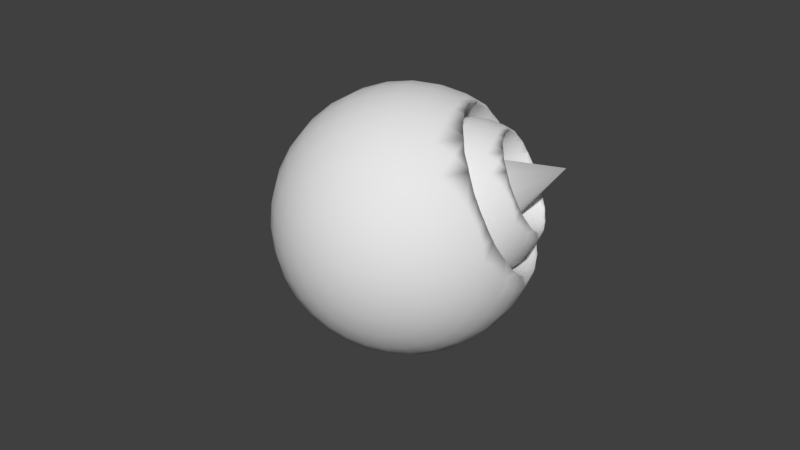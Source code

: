 # Source: myEYEblend.blend  (saved by Blender 2.78.0; exported with 4.5.12 LTS)
import bpy
from mathutils import Matrix  # noqa: F401  (used for matrix-valued properties, if any)

bpy.ops.wm.read_factory_settings(use_empty=True)
scene = bpy.context.scene
scene.name = 'Scene'

# ---- collections
col_collection_1 = bpy.data.collections.new('Collection 1'); scene.collection.children.link(col_collection_1)

# ---- world
world_world = bpy.data.worlds.new('World'); scene.world = world_world
world_world.color = (0.05088, 0.05088, 0.05088)
world_world.use_sun_shadow = False
world_world.sun_shadow_jitter_overblur = 0.0
world_world.cycles.sampling_method = 'MANUAL'

# ---- meshes
me_circle = bpy.data.meshes.new('Circle')
me_circle.from_pydata([(-0.4697, 1.0, 3.818e-08), (-0.4697, 0.7071, -0.7071), (-0.4697, -8.778e-08, -1.0), (-0.4697, -0.7071, -0.7071), (-0.4697, -1.0, 3.818e-08), (1.53, -8.778e-08, -8.103e-08), (-0.4697, -0.7071, 0.7071), (-0.4697, -8.778e-08, 1.0), (-0.4697, 0.7071, 0.7071)], [], [(0, 5, 1), (1, 5, 2), (2, 5, 3), (3, 5, 4), (4, 5, 6), (6, 5, 7), (7, 5, 8), (8, 5, 0), (0, 1, 2, 3, 4, 6, 7, 8)])
me_circle.polygons.foreach_set('use_smooth', [True] * 9)
me_circle.use_remesh_preserve_volume = False
me_circle.use_remesh_preserve_attributes = False
me_circle.use_mirror_vertex_groups = False
me_circle.update()
me_sphere = bpy.data.meshes.new('Sphere')
me_sphere.from_pydata([(0.7515, -0.5267, 0.3809), (0.7273, -0.5852, 0.2624), (0.7123, -0.6212, 0.1338), (0.7073, -0.6334, 6.24e-08), (0.7123, -0.6212, -0.1338), (0.7273, -0.5852, -0.2624), (0.7515, -0.5267, -0.3809), (0.758, -0.3167, 0.57), (0.7003, -0.4031, 0.4848), (0.6529, -0.474, 0.3809), (0.6177, -0.5267, 0.2624), (0.5961, -0.5591, 0.1338), (0.5888, -0.57, 6.24e-08), (0.5961, -0.5591, -0.1338), (0.6177, -0.5267, -0.2624), (0.6529, -0.474, -0.3809), (0.7003, -0.4031, -0.4848), (0.758, -0.3167, -0.57), (0.7003, -0.2693, 0.57), (0.6269, -0.3428, 0.4848), (0.5666, -0.4031, 0.3809), (0.5218, -0.4479, 0.2624), (0.4942, -0.4755, 0.1338), (0.4849, -0.4848, 6.24e-08), (0.4942, -0.4755, -0.1338), (0.5218, -0.4479, -0.2624), (0.5666, -0.4031, -0.3809), (0.6269, -0.3428, -0.4848), (0.7003, -0.2693, -0.57), (0.7515, -0.1458, 0.6334), (0.6529, -0.2116, 0.57), (0.5666, -0.2693, 0.4848), (0.4957, -0.3167, 0.3809), (0.443, -0.3519, 0.2624), (0.4106, -0.3736, 0.1338), (0.3996, -0.3809, 6.24e-08), (0.4106, -0.3736, -0.1338), (0.443, -0.3519, -0.2624), (0.4957, -0.3167, -0.3809), (0.5666, -0.2693, -0.4848), (0.6529, -0.2116, -0.57), (0.7515, -0.1458, -0.6334), (0.7273, -0.1004, 0.6334), (0.6177, -0.1458, 0.57), (0.5218, -0.1855, 0.4848), (0.443, -0.2181, 0.3809), (0.3845, -0.2424, 0.2624), (0.3484, -0.2573, 0.1338), (0.3362, -0.2624, 6.24e-08), (0.3484, -0.2573, -0.1338), (0.3845, -0.2424, -0.2624), (0.443, -0.2181, -0.3809), (0.5218, -0.1855, -0.4848), (0.6177, -0.1458, -0.57), (0.7273, -0.1004, -0.6334), (0.7123, -0.05118, 0.6334), (0.5961, -0.07431, 0.57), (0.4942, -0.09458, 0.4848), (0.4106, -0.1112, 0.3809), (0.3484, -0.1236, 0.2624), (0.3102, -0.1312, 0.1338), (0.2972, -0.1338, 6.24e-08), (0.3102, -0.1312, -0.1338), (0.3484, -0.1236, -0.2624), (0.4106, -0.1112, -0.3809), (0.4942, -0.09458, -0.4848), (0.5961, -0.07431, -0.57), (0.7123, -0.05118, -0.6334), (0.7073, 1.482e-07, 0.6334), (0.5888, 1.482e-07, 0.57), (0.4849, 2.078e-07, 0.4848), (0.3996, 2.078e-07, 0.3809), (0.3362, 8.859e-08, 0.2624), (0.2972, 2.674e-07, 0.1338), (0.2841, 2.078e-07, 6.24e-08), (0.2972, 2.674e-07, -0.1338), (0.3362, 8.859e-08, -0.2624), (0.3996, 2.078e-07, -0.3809), (0.4849, 2.078e-07, -0.4848), (0.5888, 1.482e-07, -0.57), (0.7073, 1.482e-07, -0.6334), (0.7123, 0.05118, 0.6334), (0.5961, 0.07431, 0.57), (0.4942, 0.09458, 0.4848), (0.4106, 0.1112, 0.3809), (0.3484, 0.1236, 0.2624), (0.3102, 0.1312, 0.1338), (0.2972, 0.1338, 6.24e-08), (0.3102, 0.1312, -0.1338), (0.3484, 0.1236, -0.2624), (0.4106, 0.1112, -0.3809), (0.4942, 0.09458, -0.4848), (0.5961, 0.07431, -0.57), (0.7123, 0.05118, -0.6334), (0.7273, 0.1004, 0.6334), (0.6177, 0.1458, 0.57), (0.5218, 0.1855, 0.4848), (0.443, 0.2181, 0.3809), (0.3845, 0.2424, 0.2624), (0.3484, 0.2573, 0.1338), (0.3362, 0.2624, 6.24e-08), (0.3484, 0.2573, -0.1338), (0.3845, 0.2424, -0.2624), (0.443, 0.2181, -0.3809), (0.5218, 0.1855, -0.4848), (0.6177, 0.1458, -0.57), (0.7273, 0.1004, -0.6334), (0.7515, 0.1458, 0.6334), (0.6529, 0.2116, 0.57), (0.5666, 0.2693, 0.4848), (0.4957, 0.3167, 0.3809), (0.443, 0.3519, 0.2624), (0.4106, 0.3736, 0.1338), (0.3996, 0.3809, 6.24e-08), (0.4106, 0.3736, -0.1338), (0.443, 0.3519, -0.2624), (0.4957, 0.3167, -0.3809), (0.5666, 0.2693, -0.4848), (0.6529, 0.2116, -0.57), (0.7515, 0.1458, -0.6334), (0.7003, 0.2693, 0.57), (0.6269, 0.3428, 0.4848), (0.5666, 0.4031, 0.3809), (0.5218, 0.4479, 0.2624), (0.4942, 0.4755, 0.1338), (0.4849, 0.4848, 6.24e-08), (0.4942, 0.4755, -0.1338), (0.5218, 0.4479, -0.2624), (0.5666, 0.4031, -0.3809), (0.6269, 0.3428, -0.4848), (0.7003, 0.2693, -0.57), (0.758, 0.3167, 0.57), (0.7003, 0.4031, 0.4848), (0.6529, 0.474, 0.3809), (0.6177, 0.5267, 0.2624), (0.5961, 0.5591, 0.1338), (0.5888, 0.57, 6.24e-08), (0.5961, 0.5591, -0.1338), (0.6177, 0.5267, -0.2624), (0.6529, 0.474, -0.3809), (0.7003, 0.4031, -0.4848), (0.758, 0.3167, -0.57), (0.7515, 0.5267, 0.3809), (0.7273, 0.5852, 0.2624), (0.7123, 0.6212, 0.1338), (0.7073, 0.6334, 6.24e-08), (0.7123, 0.6212, -0.1338), (0.7273, 0.5852, -0.2624), (0.7515, 0.5267, -0.3809), (0.05947, 0.1913, 0.9808), (0.09607, 0.3753, 0.9239), (0.1298, 0.5449, 0.8315), (0.1594, 0.6935, 0.7071), (0.1836, 0.8155, 0.5556), (0.2017, 0.9061, 0.3827), (0.2128, 0.9619, 0.1951), (0.2165, 0.9808, 6.24e-08), (0.2128, 0.9619, -0.1951), (0.2017, 0.9061, -0.3827), (0.1836, 0.8155, -0.5556), (0.1594, 0.6935, -0.7071), (0.1298, 0.5449, -0.8315), (0.09607, 0.3753, -0.9239), (0.05947, 0.1913, -0.9808), (0.09607, 0.1802, 0.9808), (0.1679, 0.3536, 0.9239), (0.234, 0.5133, 0.8315), (0.292, 0.6533, 0.7071), (0.3396, 0.7682, 0.5556), (0.375, 0.8536, 0.3827), (0.3967, 0.9061, 0.1951), (0.4041, 0.9239, 6.24e-08), (0.3967, 0.9061, -0.1951), (0.375, 0.8536, -0.3827), (0.3396, 0.7682, -0.5556), (0.292, 0.6533, -0.7071), (0.234, 0.5133, -0.8315), (0.1679, 0.3536, -0.9239), (0.09607, 0.1802, -0.9808), (0.1298, 0.1622, 0.9808), (0.234, 0.3182, 0.9239), (0.3301, 0.4619, 0.8315), (0.4143, 0.5879, 0.7071), (0.4834, 0.6913, 0.5556), (0.5347, 0.7682, 0.3827), (0.5663, 0.8155, 0.1951), (0.577, 0.8315, 6.24e-08), (0.5663, 0.8155, -0.1951), (0.5347, 0.7682, -0.3827), (0.4834, 0.6913, -0.5556), (0.4143, 0.5879, -0.7071), (0.3301, 0.4619, -0.8315), (0.234, 0.3182, -0.9239), (0.1298, 0.1622, -0.9808), (0.1594, 0.1379, 0.9808), (0.292, 0.2706, 0.9239), (0.4143, 0.3928, 0.8315), (0.5214, 0.5, 0.7071), (0.6093, 0.5879, 0.5556), (0.6747, 0.6533, 0.3827), (0.7149, 0.6935, 0.1951), (0.7285, 0.7071, 6.24e-08), (0.7149, 0.6935, -0.1951), (0.6747, 0.6533, -0.3827), (0.6093, 0.5879, -0.5556), (0.5214, 0.5, -0.7071), (0.4143, 0.3928, -0.8315), (0.292, 0.2706, -0.9239), (0.1594, 0.1379, -0.9808), (0.1836, 0.1084, 0.9808), (0.3396, 0.2126, 0.9239), (0.4834, 0.3087, 0.8315), (0.6093, 0.3928, 0.7071), (0.7128, 0.4619, 0.5556), (0.7128, 0.4619, -0.5556), (0.6093, 0.3928, -0.7071), (0.4834, 0.3087, -0.8315), (0.3396, 0.2126, -0.9239), (0.1836, 0.1084, -0.9808), (0.02141, -3.062e-08, -1.0), (0.2017, 0.07466, 0.9808), (0.375, 0.1464, 0.9239), (0.5347, 0.2126, 0.8315), (0.6747, 0.2706, 0.7071), (0.6747, 0.2706, -0.7071), (0.5347, 0.2126, -0.8315), (0.375, 0.1464, -0.9239), (0.2017, 0.07466, -0.9808), (0.2128, 0.03806, 0.9808), (0.3967, 0.07466, 0.9239), (0.5663, 0.1084, 0.8315), (0.7149, 0.1379, 0.7071), (0.7149, 0.1379, -0.7071), (0.5663, 0.1084, -0.8315), (0.3967, 0.07466, -0.9239), (0.2128, 0.03806, -0.9808), (0.2165, -3.062e-08, 0.9808), (0.4041, 2.899e-08, 0.9239), (0.577, 2.899e-08, 0.8315), (0.7285, 2.899e-08, 0.7071), (0.7285, 2.899e-08, -0.7071), (0.577, -3.062e-08, -0.8315), (0.4041, 2.899e-08, -0.9239), (0.2165, 2.899e-08, -0.9808), (0.2128, -0.03806, 0.9808), (0.3967, -0.07466, 0.9239), (0.5663, -0.1084, 0.8315), (0.7149, -0.1379, 0.7071), (0.7149, -0.1379, -0.7071), (0.5663, -0.1084, -0.8315), (0.3967, -0.07466, -0.9239), (0.2128, -0.03806, -0.9808), (0.2017, -0.07466, 0.9808), (0.375, -0.1464, 0.9239), (0.5347, -0.2126, 0.8315), (0.6747, -0.2706, 0.7071), (0.6747, -0.2706, -0.7071), (0.5347, -0.2126, -0.8315), (0.375, -0.1464, -0.9239), (0.2017, -0.07466, -0.9808), (0.1836, -0.1084, 0.9808), (0.3396, -0.2126, 0.9239), (0.4834, -0.3087, 0.8315), (0.6093, -0.3928, 0.7071), (0.7128, -0.4619, 0.5556), (0.7128, -0.4619, -0.5556), (0.6093, -0.3928, -0.7071), (0.4834, -0.3087, -0.8315), (0.3396, -0.2126, -0.9239), (0.1836, -0.1084, -0.9808), (0.1594, -0.1379, 0.9808), (0.292, -0.2706, 0.9239), (0.4143, -0.3928, 0.8315), (0.5214, -0.5, 0.7071), (0.6093, -0.5879, 0.5556), (0.6747, -0.6533, 0.3827), (0.7149, -0.6935, 0.1951), (0.7285, -0.7071, 6.24e-08), (0.7149, -0.6935, -0.1951), (0.6747, -0.6533, -0.3827), (0.6093, -0.5879, -0.5556), (0.5214, -0.5, -0.7071), (0.4143, -0.3928, -0.8315), (0.292, -0.2706, -0.9239), (0.1594, -0.1379, -0.9808), (0.1298, -0.1622, 0.9808), (0.234, -0.3182, 0.9239), (0.3301, -0.4619, 0.8315), (0.4143, -0.5879, 0.7071), (0.4834, -0.6913, 0.5556), (0.5347, -0.7682, 0.3827), (0.5663, -0.8155, 0.1951), (0.577, -0.8315, 6.24e-08), (0.5663, -0.8155, -0.1951), (0.5347, -0.7682, -0.3827), (0.4834, -0.6913, -0.5556), (0.4143, -0.5879, -0.7071), (0.3301, -0.4619, -0.8315), (0.234, -0.3182, -0.9239), (0.1298, -0.1622, -0.9808), (0.09607, -0.1802, 0.9808), (0.1679, -0.3536, 0.9239), (0.234, -0.5133, 0.8315), (0.292, -0.6533, 0.7071), (0.3396, -0.7682, 0.5556), (0.375, -0.8536, 0.3827), (0.3967, -0.9061, 0.1951), (0.4041, -0.9239, 6.24e-08), (0.3967, -0.9061, -0.1951), (0.375, -0.8536, -0.3827), (0.3396, -0.7682, -0.5556), (0.292, -0.6533, -0.7071), (0.234, -0.5133, -0.8315), (0.1679, -0.3536, -0.9239), (0.09607, -0.1802, -0.9808), (0.05947, -0.1913, 0.9808), (0.09607, -0.3753, 0.9239), (0.1298, -0.5449, 0.8315), (0.1594, -0.6935, 0.7071), (0.1836, -0.8155, 0.5556), (0.2017, -0.9061, 0.3827), (0.2128, -0.9619, 0.1951), (0.2165, -0.9808, 6.24e-08), (0.2128, -0.9619, -0.1951), (0.2017, -0.9061, -0.3827), (0.1836, -0.8155, -0.5556), (0.1594, -0.6935, -0.7071), (0.1298, -0.5449, -0.8315), (0.09607, -0.3753, -0.9239), (0.05947, -0.1913, -0.9808), (0.02141, -0.1951, 0.9808), (0.02141, -0.3827, 0.9239), (0.02141, -0.5556, 0.8315), (0.02141, -0.7071, 0.7071), (0.02141, -0.8315, 0.5556), (0.02141, -0.9239, 0.3827), (0.02141, -0.9808, 0.1951), (0.02141, -1.0, 6.24e-08), (0.02141, -0.9808, -0.1951), (0.02141, -0.9239, -0.3827), (0.02141, -0.8315, -0.5556), (0.02141, -0.7071, -0.7071), (0.02141, -0.5556, -0.8315), (0.02141, -0.3827, -0.9239), (0.02141, -0.1951, -0.9808), (-0.01665, -0.1913, 0.9808), (-0.05325, -0.3753, 0.9239), (-0.08697, -0.5449, 0.8315), (-0.1165, -0.6935, 0.7071), (-0.1408, -0.8155, 0.5556), (-0.1588, -0.9061, 0.3827), (-0.1699, -0.9619, 0.1951), (-0.1737, -0.9808, 6.24e-08), (-0.1699, -0.9619, -0.1951), (-0.1588, -0.9061, -0.3827), (-0.1408, -0.8155, -0.5556), (-0.1165, -0.6935, -0.7071), (-0.08697, -0.5449, -0.8315), (-0.05325, -0.3753, -0.9239), (-0.01665, -0.1913, -0.9808), (-0.05325, -0.1802, 0.9808), (-0.125, -0.3536, 0.9239), (-0.1912, -0.5133, 0.8315), (-0.2492, -0.6533, 0.7071), (-0.2968, -0.7682, 0.5556), (-0.3321, -0.8536, 0.3827), (-0.3539, -0.9061, 0.1951), (-0.3613, -0.9239, 6.24e-08), (-0.3539, -0.9061, -0.1951), (-0.3321, -0.8536, -0.3827), (-0.2968, -0.7682, -0.5556), (-0.2492, -0.6533, -0.7071), (-0.1912, -0.5133, -0.8315), (-0.125, -0.3536, -0.9239), (-0.05325, -0.1802, -0.9808), (0.02141, -2.69e-07, 1.0), (-0.08697, -0.1622, 0.9808), (-0.1912, -0.3182, 0.9239), (-0.2872, -0.4619, 0.8315), (-0.3714, -0.5879, 0.7071), (-0.4405, -0.6913, 0.5556), (-0.4919, -0.7682, 0.3827), (-0.5235, -0.8155, 0.1951), (-0.5342, -0.8315, 6.24e-08), (-0.5235, -0.8155, -0.1951), (-0.4919, -0.7682, -0.3827), (-0.4405, -0.6913, -0.5556), (-0.3714, -0.5879, -0.7071), (-0.2872, -0.4619, -0.8315), (-0.1912, -0.3182, -0.9239), (-0.08697, -0.1622, -0.9808), (-0.1165, -0.1379, 0.9808), (-0.2492, -0.2706, 0.9239), (-0.3714, -0.3928, 0.8315), (-0.4786, -0.5, 0.7071), (-0.5665, -0.5879, 0.5556), (-0.6319, -0.6533, 0.3827), (-0.6721, -0.6935, 0.1951), (-0.6857, -0.7071, 6.24e-08), (-0.6721, -0.6935, -0.1951), (-0.6319, -0.6533, -0.3827), (-0.5665, -0.5879, -0.5556), (-0.4786, -0.5, -0.7071), (-0.3714, -0.3928, -0.8315), (-0.2492, -0.2706, -0.9239), (-0.1165, -0.1379, -0.9808), (-0.1408, -0.1084, 0.9808), (-0.2968, -0.2126, 0.9239), (-0.4405, -0.3087, 0.8315), (-0.5665, -0.3928, 0.7071), (-0.6699, -0.4619, 0.5556), (-0.7468, -0.5133, 0.3827), (-0.7941, -0.5449, 0.1951), (-0.8101, -0.5556, 6.24e-08), (-0.7941, -0.5449, -0.1951), (-0.7468, -0.5133, -0.3827), (-0.6699, -0.4619, -0.5556), (-0.5665, -0.3928, -0.7071), (-0.4405, -0.3087, -0.8315), (-0.2968, -0.2126, -0.9239), (-0.1408, -0.1084, -0.9808), (-0.1588, -0.07466, 0.9808), (-0.3321, -0.1464, 0.9239), (-0.4919, -0.2126, 0.8315), (-0.6319, -0.2706, 0.7071), (-0.7468, -0.3182, 0.5556), (-0.8321, -0.3536, 0.3827), (-0.8847, -0.3753, 0.1951), (-0.9025, -0.3827, 6.24e-08), (-0.8847, -0.3753, -0.1951), (-0.8321, -0.3536, -0.3827), (-0.7468, -0.3182, -0.5556), (-0.6319, -0.2706, -0.7071), (-0.4919, -0.2126, -0.8315), (-0.3321, -0.1464, -0.9239), (-0.1588, -0.07466, -0.9808), (-0.1699, -0.03806, 0.9808), (-0.3539, -0.07466, 0.9239), (-0.5235, -0.1084, 0.8315), (-0.6721, -0.1379, 0.7071), (-0.7941, -0.1622, 0.5556), (-0.8847, -0.1802, 0.3827), (-0.9405, -0.1913, 0.1951), (-0.9594, -0.1951, 6.24e-08), (-0.9405, -0.1913, -0.1951), (-0.8847, -0.1802, -0.3827), (-0.7941, -0.1622, -0.5556), (-0.6721, -0.1379, -0.7071), (-0.5235, -0.1084, -0.8315), (-0.3539, -0.07466, -0.9239), (-0.1699, -0.03806, -0.9808), (-0.1737, 2.899e-08, 0.9808), (-0.3613, 2.899e-08, 0.9239), (-0.5342, 2.899e-08, 0.8315), (-0.6857, 1.482e-07, 0.7071), (-0.8101, 2.078e-07, 0.5556), (-0.9025, 2.899e-08, 0.3827), (-0.9594, 2.078e-07, 0.1951), (-0.9786, 2.078e-07, 6.24e-08), (-0.9594, 2.078e-07, -0.1951), (-0.9025, 2.899e-08, -0.3827), (-0.8101, 2.078e-07, -0.5556), (-0.6857, 1.482e-07, -0.7071), (-0.5342, 8.859e-08, -0.8315), (-0.3613, 8.859e-08, -0.9239), (-0.1737, 2.899e-08, -0.9808), (-0.1699, 0.03806, 0.9808), (-0.3539, 0.07466, 0.9239), (-0.5235, 0.1084, 0.8315), (-0.6721, 0.1379, 0.7071), (-0.7941, 0.1622, 0.5556), (-0.8847, 0.1802, 0.3827), (-0.9405, 0.1913, 0.1951), (-0.9594, 0.1951, 6.24e-08), (-0.9405, 0.1913, -0.1951), (-0.8847, 0.1802, -0.3827), (-0.7941, 0.1622, -0.5556), (-0.6721, 0.1379, -0.7071), (-0.5235, 0.1084, -0.8315), (-0.3539, 0.07466, -0.9239), (-0.1699, 0.03806, -0.9808), (-0.1588, 0.07466, 0.9808), (-0.3321, 0.1464, 0.9239), (-0.4919, 0.2126, 0.8315), (-0.6319, 0.2706, 0.7071), (-0.7468, 0.3182, 0.5556), (-0.8321, 0.3536, 0.3827), (-0.8847, 0.3753, 0.1951), (-0.9025, 0.3827, 6.24e-08), (-0.8847, 0.3753, -0.1951), (-0.8321, 0.3536, -0.3827), (-0.7468, 0.3182, -0.5556), (-0.6319, 0.2706, -0.7071), (-0.4919, 0.2126, -0.8315), (-0.3321, 0.1464, -0.9239), (-0.1588, 0.07466, -0.9808), (-0.1408, 0.1084, 0.9808), (-0.2968, 0.2126, 0.9239), (-0.4405, 0.3087, 0.8315), (-0.5665, 0.3928, 0.7071), (-0.6699, 0.4619, 0.5556), (-0.7468, 0.5133, 0.3827), (-0.7941, 0.5449, 0.1951), (-0.8101, 0.5556, 6.24e-08), (-0.7941, 0.5449, -0.1951), (-0.7468, 0.5133, -0.3827), (-0.6699, 0.4619, -0.5556), (-0.5665, 0.3928, -0.7071), (-0.4405, 0.3087, -0.8315), (-0.2968, 0.2126, -0.9239), (-0.1408, 0.1084, -0.9808), (-0.1165, 0.1379, 0.9808), (-0.2492, 0.2706, 0.9239), (-0.3714, 0.3928, 0.8315), (-0.4786, 0.5, 0.7071), (-0.5665, 0.5879, 0.5556), (-0.6319, 0.6533, 0.3827), (-0.6721, 0.6935, 0.1951), (-0.6857, 0.7071, 6.24e-08), (-0.6721, 0.6935, -0.1951), (-0.6319, 0.6533, -0.3827), (-0.5665, 0.5879, -0.5556), (-0.4786, 0.5, -0.7071), (-0.3714, 0.3928, -0.8315), (-0.2492, 0.2706, -0.9239), (-0.1165, 0.1379, -0.9808), (-0.08697, 0.1622, 0.9808), (-0.1912, 0.3182, 0.9239), (-0.2872, 0.4619, 0.8315), (-0.3714, 0.5879, 0.7071), (-0.4405, 0.6913, 0.5556), (-0.4919, 0.7682, 0.3827), (-0.5235, 0.8155, 0.1951), (-0.5342, 0.8315, 6.24e-08), (-0.5235, 0.8155, -0.1951), (-0.4919, 0.7682, -0.3827), (-0.4405, 0.6913, -0.5556), (-0.3714, 0.5879, -0.7071), (-0.2872, 0.4619, -0.8315), (-0.1912, 0.3182, -0.9239), (-0.08697, 0.1622, -0.9808), (-0.05325, 0.1802, 0.9808), (-0.125, 0.3536, 0.9239), (-0.1912, 0.5133, 0.8315), (-0.2492, 0.6533, 0.7071), (-0.2968, 0.7682, 0.5556), (-0.3321, 0.8536, 0.3827), (-0.3539, 0.9061, 0.1951), (-0.3613, 0.9239, 6.24e-08), (-0.3539, 0.9061, -0.1951), (-0.3321, 0.8536, -0.3827), (-0.2968, 0.7682, -0.5556), (-0.2492, 0.6533, -0.7071), (-0.1912, 0.5133, -0.8315), (-0.125, 0.3536, -0.9239), (-0.05325, 0.1802, -0.9808), (-0.01665, 0.1913, 0.9808), (-0.05325, 0.3753, 0.9239), (-0.08697, 0.5449, 0.8315), (-0.1165, 0.6935, 0.7071), (-0.1408, 0.8155, 0.5556), (-0.1588, 0.9061, 0.3827), (-0.1699, 0.9619, 0.1951), (-0.1737, 0.9808, 6.24e-08), (-0.1699, 0.9619, -0.1951), (-0.1588, 0.9061, -0.3827), (-0.1408, 0.8155, -0.5556), (-0.1165, 0.6935, -0.7071), (-0.08697, 0.5449, -0.8315), (-0.05325, 0.3753, -0.9239), (-0.01665, 0.1913, -0.9808), (0.02141, 0.1951, 0.9808), (0.02141, 0.3827, 0.9239), (0.02141, 0.5556, 0.8315), (0.02141, 0.7071, 0.7071), (0.02141, 0.8315, 0.5556), (0.02141, 0.9239, 0.3827), (0.02141, 0.9808, 0.1951), (0.02141, 1.0, 6.24e-08), (0.02141, 0.9808, -0.1951), (0.02141, 0.9239, -0.3827), (0.02141, 0.8315, -0.5556), (0.02141, 0.7071, -0.7071), (0.02141, 0.5556, -0.8315), (0.02141, 0.3827, -0.9239), (0.02141, 0.1951, -0.9808), (0.7703, 0.1332, 0.6402), (0.7711, 0.1491, 0.6374), (0.769, 0.1671, 0.6334), (0.7695, 0.08292, 0.6473), (0.7704, 0.03964, 0.6514), (0.7727, 1.482e-07, 0.6532), (0.7704, -0.03964, 0.6514), (0.7695, -0.08292, 0.6473), (0.7703, -0.1332, 0.6402), (0.7711, -0.1491, 0.6374), (0.769, -0.1671, 0.6334), (0.7677, 0.4391, 0.4848), (0.7749, 0.3456, 0.5556), (0.7728, 0.3246, 0.57), (0.7738, 0.3116, 0.5764), (0.7724, 0.2952, 0.5839), (0.7687, 0.201, 0.6217), (0.7724, -0.2952, 0.5839), (0.7687, -0.201, 0.6217), (0.7738, -0.3116, 0.5764), (0.7728, -0.3246, 0.57), (0.7749, -0.3456, 0.5556), (0.7677, -0.4391, 0.4848), (0.7738, 0.5334, 0.3809), (0.7742, 0.532, 0.3827), (0.7675, 0.5974, 0.2624), (0.7711, 0.4792, 0.4434), (0.7746, 0.5032, 0.4165), (0.7711, -0.4792, 0.4434), (0.7745, -0.5032, 0.4165), (0.7742, -0.532, 0.3827), (0.7738, -0.5334, 0.3809), (0.7675, -0.5974, 0.2624), (0.7681, 0.6382, 0.1338), (0.7727, 0.6532, 6.24e-08), (0.7746, 0.6208, 0.1951), (0.7746, -0.6208, 0.1951), (0.7681, -0.6382, 0.1338), (0.7727, -0.6532, 6.24e-08), (0.7675, 0.5974, -0.2624), (0.7681, 0.6382, -0.1338), (0.7746, 0.6208, -0.1951), (0.7681, -0.6382, -0.1338), (0.7746, -0.6208, -0.1951), (0.7675, -0.5974, -0.2624), (0.7738, 0.5334, -0.3809), (0.7742, 0.532, -0.3827), (0.7746, 0.5032, -0.4165), (0.7711, 0.4792, -0.4434), (0.7677, 0.4391, -0.4848), (0.7711, -0.4792, -0.4434), (0.7745, -0.5032, -0.4165), (0.7677, -0.4391, -0.4848), (0.7738, -0.5334, -0.3809), (0.7742, -0.532, -0.3827), (0.7749, 0.3456, -0.5556), (0.7728, 0.3246, -0.57), (0.7724, 0.2952, -0.5839), (0.7687, 0.201, -0.6217), (0.769, 0.1671, -0.6334), (0.769, -0.1671, -0.6334), (0.7724, -0.2952, -0.5839), (0.7687, -0.201, -0.6217), (0.7738, -0.3116, -0.5764), (0.7728, -0.3246, -0.57), (0.7749, -0.3456, -0.5556), (0.7738, 0.3116, -0.5764), (0.7711, 0.1491, -0.6374), (0.7703, 0.1332, -0.6402), (0.7695, 0.08292, -0.6473), (0.7704, 0.03964, -0.6514), (0.7727, 1.482e-07, -0.6532), (0.7704, -0.03964, -0.6514), (0.7695, -0.08292, -0.6473), (0.7711, -0.1491, -0.6374), (0.7703, -0.1332, -0.6402)], [], [(0, 9, 8, 608, 614), (1, 10, 9, 0), (2, 11, 10, 1), (3, 12, 11, 2), (4, 13, 12, 3), (5, 14, 13, 4), (6, 15, 14, 5), (13, 24, 23, 12), (14, 25, 24, 13), (7, 18, 604, 603), (15, 26, 25, 14), (8, 19, 18, 7), (16, 27, 26, 15), (9, 20, 19, 8), (17, 28, 27, 16), (10, 21, 20, 9), (11, 22, 21, 10), (12, 23, 22, 11), (28, 40, 39, 27), (21, 33, 32, 20), (22, 34, 33, 21), (23, 35, 34, 22), (24, 36, 35, 23), (25, 37, 36, 24), (18, 30, 29, 596, 604), (26, 38, 37, 25), (19, 31, 30, 18), (27, 39, 38, 26), (20, 32, 31, 19), (29, 42, 593, 594), (37, 50, 49, 36), (30, 43, 42, 29), (38, 51, 50, 37), (31, 44, 43, 30), (39, 52, 51, 38), (32, 45, 44, 31), (40, 53, 52, 39), (33, 46, 45, 32), (41, 54, 53, 40), (34, 47, 46, 33), (35, 48, 47, 34), (36, 49, 48, 35), (46, 59, 58, 45), (54, 67, 66, 53), (47, 60, 59, 46), (48, 61, 60, 47), (49, 62, 61, 48), (42, 55, 592, 593), (50, 63, 62, 49), (43, 56, 55, 42), (51, 64, 63, 50), (44, 57, 56, 43), (52, 65, 64, 51), (45, 58, 57, 44), (53, 66, 65, 52), (63, 76, 75, 62), (56, 69, 68, 55), (64, 77, 76, 63), (57, 70, 69, 56), (65, 78, 77, 64), (58, 71, 70, 57), (66, 79, 78, 65), (59, 72, 71, 58), (67, 80, 79, 66), (60, 73, 72, 59), (61, 74, 73, 60), (62, 75, 74, 61), (55, 68, 591, 592), (80, 93, 92, 79), (73, 86, 85, 72), (74, 87, 86, 73), (75, 88, 87, 74), (68, 81, 590, 591), (76, 89, 88, 75), (69, 82, 81, 68), (77, 90, 89, 76), (70, 83, 82, 69), (78, 91, 90, 77), (71, 84, 83, 70), (79, 92, 91, 78), (72, 85, 84, 71), (90, 103, 102, 89), (83, 96, 95, 82), (91, 104, 103, 90), (84, 97, 96, 83), (92, 105, 104, 91), (85, 98, 97, 84), (93, 106, 105, 92), (86, 99, 98, 85), (87, 100, 99, 86), (88, 101, 100, 87), (81, 94, 589, 590), (89, 102, 101, 88), (82, 95, 94, 81), (100, 113, 112, 99), (101, 114, 113, 100), (94, 107, 586, 589), (102, 115, 114, 101), (95, 108, 107, 94), (103, 116, 115, 102), (96, 109, 108, 95), (104, 117, 116, 103), (97, 110, 109, 96), (105, 118, 117, 104), (98, 111, 110, 97), (106, 119, 118, 105), (99, 112, 111, 98), (109, 121, 120, 108), (117, 129, 128, 116), (110, 122, 121, 109), (118, 130, 129, 117), (111, 123, 122, 110), (119, 645, 644, 130, 118), (112, 124, 123, 111), (113, 125, 124, 112), (114, 126, 125, 113), (107, 588, 587, 586), (115, 127, 126, 114), (108, 120, 602, 588, 107), (116, 128, 127, 115), (125, 136, 135, 124), (126, 137, 136, 125), (127, 138, 137, 126), (120, 131, 601, 602), (128, 139, 138, 127), (121, 132, 131, 120), (129, 140, 139, 128), (122, 133, 132, 121), (130, 141, 140, 129), (123, 134, 133, 122), (124, 135, 134, 123), (140, 635, 634, 148, 139), (133, 142, 612, 597, 132), (141, 642, 641, 635, 140), (134, 143, 142, 133), (135, 144, 143, 134), (136, 145, 144, 135), (137, 146, 145, 136), (138, 147, 146, 137), (131, 599, 600, 601), (139, 148, 147, 138), (132, 597, 598, 599, 131), (146, 626, 620, 145), (147, 625, 627, 626, 146), (148, 631, 625, 147), (142, 609, 610, 613, 612), (143, 611, 609, 142), (144, 619, 621, 611, 143), (145, 620, 619, 144), (582, 581, 159, 160), (575, 574, 152, 153), (583, 582, 160, 161), (576, 575, 153, 154), (584, 583, 161, 162), (577, 576, 154, 155), (585, 584, 162, 163), (578, 577, 155, 156), (571, 375, 149), (219, 585, 163), (579, 578, 156, 157), (572, 571, 149, 150), (580, 579, 157, 158), (573, 572, 150, 151), (581, 580, 158, 159), (574, 573, 151, 152), (159, 158, 173, 174), (152, 151, 166, 167), (160, 159, 174, 175), (153, 152, 167, 168), (161, 160, 175, 176), (154, 153, 168, 169), (162, 161, 176, 177), (155, 154, 169, 170), (163, 162, 177, 178), (156, 155, 170, 171), (149, 375, 164), (219, 163, 178), (157, 156, 171, 172), (150, 149, 164, 165), (158, 157, 172, 173), (151, 150, 165, 166), (178, 177, 192, 193), (171, 170, 185, 186), (164, 375, 179), (219, 178, 193), (172, 171, 186, 187), (165, 164, 179, 180), (173, 172, 187, 188), (166, 165, 180, 181), (174, 173, 188, 189), (167, 166, 181, 182), (175, 174, 189, 190), (168, 167, 182, 183), (176, 175, 190, 191), (169, 168, 183, 184), (177, 176, 191, 192), (170, 169, 184, 185), (182, 181, 196, 197), (190, 189, 204, 205), (183, 182, 197, 198), (191, 190, 205, 206), (184, 183, 198, 199), (192, 191, 206, 207), (185, 184, 199, 200), (193, 192, 207, 208), (186, 185, 200, 201), (179, 375, 194), (219, 193, 208), (187, 186, 201, 202), (180, 179, 194, 195), (188, 187, 202, 203), (181, 180, 195, 196), (189, 188, 203, 204), (201, 200, 621, 619, 620), (194, 375, 209), (219, 208, 218), (202, 201, 620, 626, 627), (195, 194, 209, 210), (203, 202, 627, 625, 631, 632), (196, 195, 210, 211), (204, 203, 632, 633, 214), (197, 196, 211, 212), (205, 204, 214, 215), (198, 197, 212, 213), (206, 205, 215, 216), (199, 198, 213, 613, 610), (207, 206, 216, 217), (200, 199, 610, 609, 611, 621), (208, 207, 217, 218), (215, 214, 641, 642, 652, 224), (213, 212, 223, 600, 599, 598), (216, 215, 224, 225), (217, 216, 225, 226), (218, 217, 226, 227), (209, 375, 220), (219, 218, 227), (210, 209, 220, 221), (211, 210, 221, 222), (214, 633, 634, 635, 641), (212, 211, 222, 223), (219, 227, 235), (221, 220, 228, 229), (222, 221, 229, 230), (223, 222, 230, 231), (224, 652, 643, 644, 645, 653, 232), (225, 224, 232, 233), (226, 225, 233, 234), (227, 226, 234, 235), (220, 375, 228), (233, 232, 240, 241), (234, 233, 241, 242), (235, 234, 242, 243), (228, 375, 236), (219, 235, 243), (229, 228, 236, 237), (230, 229, 237, 238), (231, 230, 238, 239), (232, 653, 654, 655, 656, 657, 240), (237, 236, 244, 245), (238, 237, 245, 246), (239, 238, 246, 247), (240, 657, 658, 659, 661, 660, 248), (241, 240, 248, 249), (242, 241, 249, 250), (243, 242, 250, 251), (236, 375, 244), (219, 243, 251), (250, 249, 257, 258), (251, 250, 258, 259), (244, 375, 252), (219, 251, 259), (245, 244, 252, 253), (246, 245, 253, 254), (247, 246, 254, 255), (248, 660, 646, 648, 647, 649, 256), (249, 248, 256, 257), (254, 253, 261, 262), (255, 254, 262, 263), (256, 649, 650, 651, 265, 266), (257, 256, 266, 267), (258, 257, 267, 268), (259, 258, 268, 269), (252, 375, 260), (219, 259, 269), (253, 252, 260, 261), (268, 267, 282, 283), (269, 268, 283, 284), (260, 375, 270), (219, 269, 284), (261, 260, 270, 271), (262, 261, 271, 272), (265, 637, 640, 279, 280), (263, 262, 272, 273), (266, 265, 280, 281), (264, 263, 273, 274), (267, 266, 281, 282), (272, 271, 286, 287), (280, 279, 294, 295), (273, 272, 287, 288), (281, 280, 295, 296), (274, 273, 288, 289), (282, 281, 296, 297), (275, 274, 289, 290), (283, 282, 297, 298), (276, 275, 290, 291), (284, 283, 298, 299), (277, 276, 291, 292), (270, 375, 285), (219, 284, 299), (278, 277, 292, 293), (271, 270, 285, 286), (279, 278, 293, 294), (291, 290, 305, 306), (299, 298, 313, 314), (292, 291, 306, 307), (285, 375, 300), (219, 299, 314), (293, 292, 307, 308), (286, 285, 300, 301), (294, 293, 308, 309), (287, 286, 301, 302), (295, 294, 309, 310), (288, 287, 302, 303), (296, 295, 310, 311), (289, 288, 303, 304), (297, 296, 311, 312), (290, 289, 304, 305), (298, 297, 312, 313), (310, 309, 324, 325), (303, 302, 317, 318), (311, 310, 325, 326), (304, 303, 318, 319), (312, 311, 326, 327), (305, 304, 319, 320), (313, 312, 327, 328), (306, 305, 320, 321), (314, 313, 328, 329), (307, 306, 321, 322), (300, 375, 315), (219, 314, 329), (308, 307, 322, 323), (301, 300, 315, 316), (309, 308, 323, 324), (302, 301, 316, 317), (329, 328, 343, 344), (322, 321, 336, 337), (315, 375, 330), (219, 329, 344), (323, 322, 337, 338), (316, 315, 330, 331), (324, 323, 338, 339), (317, 316, 331, 332), (325, 324, 339, 340), (318, 317, 332, 333), (326, 325, 340, 341), (319, 318, 333, 334), (327, 326, 341, 342), (320, 319, 334, 335), (328, 327, 342, 343), (321, 320, 335, 336), (341, 340, 355, 356), (334, 333, 348, 349), (342, 341, 356, 357), (335, 334, 349, 350), (343, 342, 357, 358), (336, 335, 350, 351), (344, 343, 358, 359), (337, 336, 351, 352), (330, 375, 345), (219, 344, 359), (338, 337, 352, 353), (331, 330, 345, 346), (339, 338, 353, 354), (332, 331, 346, 347), (340, 339, 354, 355), (333, 332, 347, 348), (345, 375, 360), (219, 359, 374), (353, 352, 367, 368), (346, 345, 360, 361), (354, 353, 368, 369), (347, 346, 361, 362), (355, 354, 369, 370), (348, 347, 362, 363), (356, 355, 370, 371), (349, 348, 363, 364), (357, 356, 371, 372), (350, 349, 364, 365), (358, 357, 372, 373), (351, 350, 365, 366), (359, 358, 373, 374), (352, 351, 366, 367), (364, 363, 379, 380), (372, 371, 387, 388), (365, 364, 380, 381), (373, 372, 388, 389), (366, 365, 381, 382), (374, 373, 389, 390), (367, 366, 382, 383), (360, 375, 376), (219, 374, 390), (368, 367, 383, 384), (361, 360, 376, 377), (369, 368, 384, 385), (362, 361, 377, 378), (370, 369, 385, 386), (363, 362, 378, 379), (371, 370, 386, 387), (384, 383, 398, 399), (377, 376, 391, 392), (385, 384, 399, 400), (378, 377, 392, 393), (386, 385, 400, 401), (379, 378, 393, 394), (387, 386, 401, 402), (380, 379, 394, 395), (388, 387, 402, 403), (381, 380, 395, 396), (389, 388, 403, 404), (382, 381, 396, 397), (390, 389, 404, 405), (383, 382, 397, 398), (376, 375, 391), (219, 390, 405), (403, 402, 417, 418), (396, 395, 410, 411), (404, 403, 418, 419), (397, 396, 411, 412), (405, 404, 419, 420), (398, 397, 412, 413), (391, 375, 406), (219, 405, 420), (399, 398, 413, 414), (392, 391, 406, 407), (400, 399, 414, 415), (393, 392, 407, 408), (401, 400, 415, 416), (394, 393, 408, 409), (402, 401, 416, 417), (395, 394, 409, 410), (407, 406, 421, 422), (415, 414, 429, 430), (408, 407, 422, 423), (416, 415, 430, 431), (409, 408, 423, 424), (417, 416, 431, 432), (410, 409, 424, 425), (418, 417, 432, 433), (411, 410, 425, 426), (419, 418, 433, 434), (412, 411, 426, 427), (420, 419, 434, 435), (413, 412, 427, 428), (406, 375, 421), (219, 420, 435), (414, 413, 428, 429), (426, 425, 440, 441), (434, 433, 448, 449), (427, 426, 441, 442), (435, 434, 449, 450), (428, 427, 442, 443), (421, 375, 436), (219, 435, 450), (429, 428, 443, 444), (422, 421, 436, 437), (430, 429, 444, 445), (423, 422, 437, 438), (431, 430, 445, 446), (424, 423, 438, 439), (432, 431, 446, 447), (425, 424, 439, 440), (433, 432, 447, 448), (445, 444, 459, 460), (438, 437, 452, 453), (446, 445, 460, 461), (439, 438, 453, 454), (447, 446, 461, 462), (440, 439, 454, 455), (448, 447, 462, 463), (441, 440, 455, 456), (449, 448, 463, 464), (442, 441, 456, 457), (450, 449, 464, 465), (443, 442, 457, 458), (436, 375, 451), (219, 450, 465), (444, 443, 458, 459), (437, 436, 451, 452), (464, 463, 478, 479), (457, 456, 471, 472), (465, 464, 479, 480), (458, 457, 472, 473), (451, 375, 466), (219, 465, 480), (459, 458, 473, 474), (452, 451, 466, 467), (460, 459, 474, 475), (453, 452, 467, 468), (461, 460, 475, 476), (454, 453, 468, 469), (462, 461, 476, 477), (455, 454, 469, 470), (463, 462, 477, 478), (456, 455, 470, 471), (476, 475, 490, 491), (469, 468, 483, 484), (477, 476, 491, 492), (470, 469, 484, 485), (478, 477, 492, 493), (471, 470, 485, 486), (479, 478, 493, 494), (472, 471, 486, 487), (480, 479, 494, 495), (473, 472, 487, 488), (466, 375, 481), (219, 480, 495), (474, 473, 488, 489), (467, 466, 481, 482), (475, 474, 489, 490), (468, 467, 482, 483), (495, 494, 509, 510), (488, 487, 502, 503), (481, 375, 496), (219, 495, 510), (489, 488, 503, 504), (482, 481, 496, 497), (490, 489, 504, 505), (483, 482, 497, 498), (491, 490, 505, 506), (484, 483, 498, 499), (492, 491, 506, 507), (485, 484, 499, 500), (493, 492, 507, 508), (486, 485, 500, 501), (494, 493, 508, 509), (487, 486, 501, 502), (499, 498, 513, 514), (507, 506, 521, 522), (500, 499, 514, 515), (508, 507, 522, 523), (501, 500, 515, 516), (509, 508, 523, 524), (502, 501, 516, 517), (510, 509, 524, 525), (503, 502, 517, 518), (496, 375, 511), (219, 510, 525), (504, 503, 518, 519), (497, 496, 511, 512), (505, 504, 519, 520), (498, 497, 512, 513), (506, 505, 520, 521), (518, 517, 532, 533), (511, 375, 526), (219, 525, 540), (519, 518, 533, 534), (512, 511, 526, 527), (520, 519, 534, 535), (513, 512, 527, 528), (521, 520, 535, 536), (514, 513, 528, 529), (522, 521, 536, 537), (515, 514, 529, 530), (523, 522, 537, 538), (516, 515, 530, 531), (524, 523, 538, 539), (517, 516, 531, 532), (525, 524, 539, 540), (537, 536, 551, 552), (530, 529, 544, 545), (538, 537, 552, 553), (531, 530, 545, 546), (539, 538, 553, 554), (532, 531, 546, 547), (540, 539, 554, 555), (533, 532, 547, 548), (526, 375, 541), (219, 540, 555), (534, 533, 548, 549), (527, 526, 541, 542), (535, 534, 549, 550), (528, 527, 542, 543), (536, 535, 550, 551), (529, 528, 543, 544), (541, 375, 556), (219, 555, 570), (549, 548, 563, 564), (542, 541, 556, 557), (550, 549, 564, 565), (543, 542, 557, 558), (551, 550, 565, 566), (544, 543, 558, 559), (552, 551, 566, 567), (545, 544, 559, 560), (553, 552, 567, 568), (546, 545, 560, 561), (554, 553, 568, 569), (547, 546, 561, 562), (555, 554, 569, 570), (548, 547, 562, 563), (560, 559, 574, 575), (568, 567, 582, 583), (561, 560, 575, 576), (569, 568, 583, 584), (562, 561, 576, 577), (570, 569, 584, 585), (563, 562, 577, 578), (556, 375, 571), (219, 570, 585), (564, 563, 578, 579), (557, 556, 571, 572), (565, 564, 579, 580), (558, 557, 572, 573), (566, 565, 580, 581), (559, 558, 573, 574), (567, 566, 581, 582), (640, 639, 630, 629, 278, 279), (605, 603, 604, 596, 595, 247, 255), (629, 628, 624, 277, 278), (587, 588, 602, 601, 600, 223, 231), (658, 67, 54, 659), (608, 8, 7, 606, 607), (615, 614, 608, 607, 264), (645, 119, 654, 653), (591, 590, 589, 586, 587, 231, 239), (650, 17, 16, 638, 651), (638, 16, 15, 6, 636), (659, 54, 41, 661), (630, 5, 4, 628, 629), (595, 594, 593, 592, 591, 239, 247), (646, 41, 40, 28, 648), (651, 638, 636, 637, 265), (639, 6, 5, 630), (631, 148, 634, 633, 632), (622, 618, 617, 616, 275, 276), (606, 7, 603, 605), (661, 41, 646, 660), (624, 3, 2, 623), (618, 1, 0, 617), (624, 623, 622, 276, 277), (617, 0, 614, 615, 616), (628, 4, 3, 624), (655, 106, 93, 656), (643, 141, 130, 644), (657, 80, 67, 658), (656, 93, 80, 657), (596, 29, 594, 595), (636, 6, 639, 640, 637), (598, 597, 612, 613, 213), (642, 141, 643, 652), (648, 28, 17, 647), (607, 606, 605, 255, 263, 264), (616, 615, 264, 274, 275), (654, 119, 106, 655), (623, 2, 1, 618, 622), (647, 17, 650, 649)])
me_sphere.polygons.foreach_set('use_smooth', [True] * 656)
me_sphere.use_remesh_preserve_volume = False
me_sphere.use_remesh_preserve_attributes = False
me_sphere.use_mirror_vertex_groups = False
me_sphere.update()
me_sphere_002 = bpy.data.meshes.new('Sphere.002')
me_sphere_002.from_pydata([(0.3158, -0.5267, 0.3809), (0.2915, -0.5852, 0.2624), (0.2766, -0.6212, 0.1338), (0.2716, -0.6334, 2.608e-08), (0.2766, -0.6212, -0.1338), (0.2915, -0.5852, -0.2624), (0.3158, -0.5267, -0.3809), (0.3223, -0.3167, 0.57), (0.2646, -0.4031, 0.4848), (0.2172, -0.474, 0.3809), (0.182, -0.5267, 0.2624), (0.1603, -0.5591, 0.1338), (0.153, -0.57, 2.608e-08), (0.1603, -0.5591, -0.1338), (0.182, -0.5267, -0.2624), (0.2172, -0.474, -0.3809), (0.2646, -0.4031, -0.4848), (0.3223, -0.3167, -0.57), (0.2646, -0.2693, 0.57), (0.1911, -0.3428, 0.4848), (0.1308, -0.4031, 0.3809), (0.08604, -0.4479, 0.2624), (0.05845, -0.4755, 0.1338), (0.04913, -0.4848, 2.608e-08), (0.05845, -0.4755, -0.1338), (0.08604, -0.4479, -0.2624), (0.1308, -0.4031, -0.3809), (0.1911, -0.3428, -0.4848), (0.2646, -0.2693, -0.57), (0.3158, -0.1458, 0.6334), (0.2172, -0.2116, 0.57), (0.1308, -0.2693, 0.4848), (0.05994, -0.3167, 0.3809), (0.007264, -0.3519, 0.2624), (-0.02517, -0.3736, 0.1338), (-0.03613, -0.3809, 2.608e-08), (-0.02517, -0.3736, -0.1338), (0.007264, -0.3519, -0.2624), (0.05994, -0.3167, -0.3809), (0.1308, -0.2693, -0.4848), (0.2172, -0.2116, -0.57), (0.3158, -0.1458, -0.6334), (0.2915, -0.1004, 0.6334), (0.182, -0.1458, 0.57), (0.08604, -0.1855, 0.4848), (0.007264, -0.2181, 0.3809), (-0.05127, -0.2424, 0.2624), (-0.08731, -0.2573, 0.1338), (-0.09948, -0.2624, 2.608e-08), (-0.08731, -0.2573, -0.1338), (-0.05127, -0.2424, -0.2624), (0.007264, -0.2181, -0.3809), (0.08604, -0.1855, -0.4848), (0.182, -0.1458, -0.57), (0.2915, -0.1004, -0.6334), (0.2766, -0.05118, 0.6334), (0.1603, -0.07431, 0.57), (0.05845, -0.09458, 0.4848), (-0.02517, -0.1112, 0.3809), (-0.08731, -0.1236, 0.2624), (-0.1256, -0.1312, 0.1338), (-0.1385, -0.1338, 2.608e-08), (-0.1256, -0.1312, -0.1338), (-0.08731, -0.1236, -0.2624), (-0.02517, -0.1112, -0.3809), (0.05845, -0.09458, -0.4848), (0.1603, -0.07431, -0.57), (0.2766, -0.05118, -0.6334), (0.2716, -3.912e-08, 0.6334), (0.153, -3.912e-08, 0.57), (0.04913, 8.009e-08, 0.4848), (-0.03613, 8.009e-08, 0.3809), (-0.09948, -3.912e-08, 0.2624), (-0.1385, 8.009e-08, 0.1338), (-0.1517, 8.009e-08, 2.608e-08), (-0.1385, 8.009e-08, -0.1338), (-0.09948, -3.912e-08, -0.2624), (-0.03613, 8.009e-08, -0.3809), (0.04913, 8.009e-08, -0.4848), (0.153, 8.009e-08, -0.57), (0.2716, 8.009e-08, -0.6334), (0.2766, 0.05118, 0.6334), (0.1603, 0.07431, 0.57), (0.05845, 0.09458, 0.4848), (-0.02517, 0.1112, 0.3809), (-0.08731, 0.1236, 0.2624), (-0.1256, 0.1312, 0.1338), (-0.1385, 0.1338, 2.608e-08), (-0.1256, 0.1312, -0.1338), (-0.08731, 0.1236, -0.2624), (-0.02517, 0.1112, -0.3809), (0.05845, 0.09458, -0.4848), (0.1603, 0.07431, -0.57), (0.2766, 0.05118, -0.6334), (0.2915, 0.1004, 0.6334), (0.182, 0.1458, 0.57), (0.08604, 0.1855, 0.4848), (0.007265, 0.2181, 0.3809), (-0.05127, 0.2424, 0.2624), (-0.08731, 0.2573, 0.1338), (-0.09948, 0.2624, 2.608e-08), (-0.08731, 0.2573, -0.1338), (-0.05127, 0.2424, -0.2624), (0.007265, 0.2181, -0.3809), (0.08604, 0.1855, -0.4848), (0.182, 0.1458, -0.57), (0.2915, 0.1004, -0.6334), (0.3158, 0.1458, 0.6334), (0.2172, 0.2116, 0.57), (0.1308, 0.2693, 0.4848), (0.05994, 0.3167, 0.3809), (0.007264, 0.3519, 0.2624), (-0.02517, 0.3736, 0.1338), (-0.03613, 0.3809, 2.608e-08), (-0.02517, 0.3736, -0.1338), (0.007264, 0.3519, -0.2624), (0.05994, 0.3167, -0.3809), (0.1308, 0.2693, -0.4848), (0.2172, 0.2116, -0.57), (0.3158, 0.1458, -0.6334), (0.2646, 0.2693, 0.57), (0.1911, 0.3428, 0.4848), (0.1308, 0.4031, 0.3809), (0.08604, 0.4479, 0.2624), (0.05845, 0.4755, 0.1338), (0.04913, 0.4848, 2.608e-08), (0.05845, 0.4755, -0.1338), (0.08604, 0.4479, -0.2624), (0.1308, 0.4031, -0.3809), (0.1911, 0.3428, -0.4848), (0.2646, 0.2693, -0.57), (0.3223, 0.3167, 0.57), (0.2646, 0.4031, 0.4848), (0.2172, 0.474, 0.3809), (0.182, 0.5267, 0.2624), (0.1603, 0.5591, 0.1338), (0.153, 0.57, 2.608e-08), (0.1603, 0.5591, -0.1338), (0.182, 0.5267, -0.2624), (0.2172, 0.474, -0.3809), (0.2646, 0.4031, -0.4848), (0.3223, 0.3167, -0.57), (0.3158, 0.5267, 0.3809), (0.2915, 0.5852, 0.2624), (0.2766, 0.6212, 0.1338), (0.2716, 0.6334, 2.608e-08), (0.2766, 0.6212, -0.1338), (0.2915, 0.5852, -0.2624), (0.3158, 0.5267, -0.3809), (-0.1437, 0.6533, 0.7071), (-0.09613, 0.7682, 0.5556), (-0.06077, 0.8536, 0.3827), (-0.03899, 0.9061, 0.1951), (-0.03164, 0.9239, 2.608e-08), (-0.03899, 0.9061, -0.1951), (-0.06077, 0.8536, -0.3827), (-0.09613, 0.7682, -0.5556), (-0.1437, 0.6533, -0.7071), (-0.1057, 0.4619, 0.8315), (-0.02147, 0.5879, 0.7071), (0.04762, 0.6913, 0.5556), (0.09896, 0.7682, 0.3827), (0.1306, 0.8155, 0.1951), (0.1413, 0.8315, 2.608e-08), (0.1306, 0.8155, -0.1951), (0.09896, 0.7682, -0.3827), (0.04762, 0.6913, -0.5556), (-0.02147, 0.5879, -0.7071), (-0.1057, 0.4619, -0.8315), (-0.1437, 0.2706, 0.9239), (-0.02147, 0.3928, 0.8315), (0.08568, 0.5, 0.7071), (0.1736, 0.5879, 0.5556), (0.239, 0.6533, 0.3827), (0.2792, 0.6935, 0.1951), (0.2928, 0.7071, 2.608e-08), (0.2792, 0.6935, -0.1951), (0.239, 0.6533, -0.3827), (0.1736, 0.5879, -0.5556), (0.08568, 0.5, -0.7071), (-0.02147, 0.3928, -0.8315), (-0.1437, 0.2706, -0.9239), (-0.09613, 0.2126, 0.9239), (0.04762, 0.3087, 0.8315), (0.1736, 0.3928, 0.7071), (0.277, 0.4619, 0.5556), (0.277, 0.4619, -0.5556), (0.1736, 0.3928, -0.7071), (0.04762, 0.3087, -0.8315), (-0.09613, 0.2126, -0.9239), (-0.06077, 0.1464, 0.9239), (0.09896, 0.2126, 0.8315), (0.239, 0.2706, 0.7071), (0.239, 0.2706, -0.7071), (0.09896, 0.2126, -0.8315), (-0.06077, 0.1464, -0.9239), (-0.03899, 0.07466, 0.9239), (0.1306, 0.1084, 0.8315), (0.2792, 0.1379, 0.7071), (0.2792, 0.1379, -0.7071), (0.1306, 0.1084, -0.8315), (-0.03899, 0.07466, -0.9239), (-0.03164, -1.583e-07, 0.9239), (0.1413, -1.583e-07, 0.8315), (0.2928, -1.583e-07, 0.7071), (0.2928, -1.583e-07, -0.7071), (0.1413, -1.583e-07, -0.8315), (-0.03164, -1.583e-07, -0.9239), (-0.03899, -0.07466, 0.9239), (0.1306, -0.1084, 0.8315), (0.2792, -0.1379, 0.7071), (0.2792, -0.1379, -0.7071), (0.1306, -0.1084, -0.8315), (-0.03899, -0.07466, -0.9239), (-0.06077, -0.1464, 0.9239), (0.09896, -0.2126, 0.8315), (0.239, -0.2706, 0.7071), (0.239, -0.2706, -0.7071), (0.09896, -0.2126, -0.8315), (-0.06077, -0.1464, -0.9239), (-0.09613, -0.2126, 0.9239), (0.04762, -0.3087, 0.8315), (0.1736, -0.3928, 0.7071), (0.277, -0.4619, 0.5556), (0.277, -0.4619, -0.5556), (0.1736, -0.3928, -0.7071), (0.04762, -0.3087, -0.8315), (-0.09613, -0.2126, -0.9239), (-0.1437, -0.2706, 0.9239), (-0.02147, -0.3928, 0.8315), (0.08568, -0.5, 0.7071), (0.1736, -0.5879, 0.5556), (0.239, -0.6533, 0.3827), (0.2792, -0.6935, 0.1951), (0.2928, -0.7071, 2.608e-08), (0.2792, -0.6935, -0.1951), (0.239, -0.6533, -0.3827), (0.1736, -0.5879, -0.5556), (0.08568, -0.5, -0.7071), (-0.02147, -0.3928, -0.8315), (-0.1437, -0.2706, -0.9239), (-0.1057, -0.4619, 0.8315), (-0.02147, -0.5879, 0.7071), (0.04762, -0.6913, 0.5556), (0.09896, -0.7682, 0.3827), (0.1306, -0.8155, 0.1951), (0.1413, -0.8315, 2.608e-08), (0.1306, -0.8155, -0.1951), (0.09896, -0.7682, -0.3827), (0.04762, -0.6913, -0.5556), (-0.02147, -0.5879, -0.7071), (-0.1057, -0.4619, -0.8315), (-0.1437, -0.6533, 0.7071), (-0.09613, -0.7682, 0.5556), (-0.06077, -0.8536, 0.3827), (-0.03899, -0.9061, 0.1951), (-0.03164, -0.9239, 2.608e-08), (-0.03899, -0.9061, -0.1951), (-0.06077, -0.8536, -0.3827), (-0.09613, -0.7682, -0.5556), (-0.1437, -0.6533, -0.7071), (0.3345, 0.1332, 0.6402), (0.3353, 0.1491, 0.6374), (0.3333, 0.1671, 0.6334), (0.3337, 0.08292, 0.6473), (0.3346, 0.03964, 0.6514), (0.337, -3.912e-08, 0.6532), (0.3346, -0.03964, 0.6514), (0.3337, -0.08292, 0.6473), (0.3345, -0.1332, 0.6402), (0.3353, -0.1491, 0.6374), (0.3333, -0.1671, 0.6334), (0.3319, 0.4391, 0.4848), (0.3392, 0.3456, 0.5556), (0.337, 0.3246, 0.57), (0.338, 0.3116, 0.5764), (0.3367, 0.2952, 0.5839), (0.333, 0.201, 0.6217), (0.3367, -0.2952, 0.5839), (0.333, -0.201, 0.6217), (0.338, -0.3116, 0.5764), (0.337, -0.3246, 0.57), (0.3392, -0.3456, 0.5556), (0.3319, -0.4391, 0.4848), (0.338, 0.5334, 0.3809), (0.3385, 0.532, 0.3827), (0.3318, 0.5974, 0.2624), (0.3354, 0.4792, 0.4434), (0.3388, 0.5032, 0.4165), (0.3354, -0.4792, 0.4434), (0.3388, -0.5032, 0.4165), (0.3385, -0.532, 0.3827), (0.338, -0.5334, 0.3809), (0.3318, -0.5974, 0.2624), (0.3324, 0.6382, 0.1338), (0.337, 0.6532, 2.608e-08), (0.3389, 0.6208, 0.1951), (0.3389, -0.6208, 0.1951), (0.3324, -0.6382, 0.1338), (0.337, -0.6532, 2.608e-08), (0.3318, 0.5974, -0.2624), (0.3324, 0.6382, -0.1338), (0.3389, 0.6208, -0.1951), (0.3324, -0.6382, -0.1338), (0.3389, -0.6208, -0.1951), (0.3318, -0.5974, -0.2624), (0.338, 0.5334, -0.3809), (0.3385, 0.532, -0.3827), (0.3388, 0.5032, -0.4165), (0.3354, 0.4792, -0.4434), (0.3319, 0.4391, -0.4848), (0.3354, -0.4792, -0.4434), (0.3388, -0.5032, -0.4165), (0.3319, -0.4391, -0.4848), (0.338, -0.5334, -0.3809), (0.3385, -0.532, -0.3827), (0.3392, 0.3456, -0.5556), (0.337, 0.3246, -0.57), (0.3367, 0.2952, -0.5839), (0.333, 0.201, -0.6217), (0.3333, 0.1671, -0.6334), (0.3333, -0.1671, -0.6334), (0.3367, -0.2952, -0.5839), (0.333, -0.201, -0.6217), (0.338, -0.3116, -0.5764), (0.337, -0.3246, -0.57), (0.3392, -0.3456, -0.5556), (0.338, 0.3116, -0.5764), (0.3353, 0.1491, -0.6374), (0.3345, 0.1332, -0.6402), (0.3337, 0.08292, -0.6473), (0.3346, 0.03964, -0.6514), (0.337, -3.912e-08, -0.6532), (0.3346, -0.03964, -0.6514), (0.3337, -0.08292, -0.6473), (0.3353, -0.1491, -0.6374), (0.3345, -0.1332, -0.6402), (-0.1609, -0.7878, 0.5556), (-0.1609, -0.9431, 0.1951), (-0.1609, -0.8839, 0.3827), (-0.1609, -0.9631, 2.608e-08), (-0.1609, -0.9431, -0.1951), (-0.1609, -0.8839, -0.3827), (-0.1609, 0.6585, -0.7071), (-0.1609, 0.4915, -0.8315), (-0.1609, 0.6118, -0.7439), (-0.1609, 0.2847, -0.9239), (-0.1609, 0.3793, -0.8846), (-0.1609, 0.2534, -0.9312), (-0.1609, 0.1693, -0.9475), (-0.1609, 0.05041, -0.9616), (-0.1609, 0.105, -0.9568), (-0.1609, -1.583e-07, -0.9631), (-0.1609, -0.105, -0.9568), (-0.1609, -0.05041, -0.9616), (-0.1609, -0.1693, -0.9475), (-0.1609, -0.2534, -0.9312), (-0.1609, -0.2847, -0.9239), (-0.1609, -0.3793, -0.8846), (-0.1609, -0.4915, -0.8315), (-0.1609, -0.7878, -0.5556), (-0.1609, -0.6585, -0.7071), (-0.1609, -0.6118, -0.7439), (-0.1609, -0.1693, 0.9475), (-0.1609, -0.105, 0.9568), (-0.1609, -0.2534, 0.9312), (-0.1609, -0.2847, 0.9239), (-0.1609, -1.583e-07, 0.9631), (-0.1609, -0.05041, 0.9616), (-0.1609, 0.1693, 0.9475), (-0.1609, 0.105, 0.9568), (-0.1609, 0.05041, 0.9616), (-0.1609, 0.3793, 0.8846), (-0.1609, 0.4915, 0.8315), (-0.1609, 0.2847, 0.9239), (-0.1609, 0.2534, 0.9312), (-0.1609, 0.6118, 0.7439), (-0.1609, 0.6585, 0.7071), (-0.1609, -0.3793, 0.8846), (-0.1609, -0.4915, 0.8315), (-0.1609, -0.6118, 0.7439), (-0.1609, -0.6585, 0.7071), (-0.1609, 0.7878, 0.5556), (-0.1609, 0.9631, 2.608e-08), (-0.1609, 0.8839, 0.3827), (-0.1609, 0.9431, 0.1951), (-0.1609, 0.9431, -0.1951), (-0.1609, 0.8839, -0.3827), (-0.1609, 0.7878, -0.5556)], [], [(0, 9, 8, 283, 289), (1, 10, 9, 0), (2, 11, 10, 1), (3, 12, 11, 2), (4, 13, 12, 3), (5, 14, 13, 4), (6, 15, 14, 5), (13, 24, 23, 12), (14, 25, 24, 13), (7, 18, 279, 278), (15, 26, 25, 14), (8, 19, 18, 7), (16, 27, 26, 15), (9, 20, 19, 8), (17, 28, 27, 16), (10, 21, 20, 9), (11, 22, 21, 10), (12, 23, 22, 11), (28, 40, 39, 27), (21, 33, 32, 20), (22, 34, 33, 21), (23, 35, 34, 22), (24, 36, 35, 23), (25, 37, 36, 24), (18, 30, 29, 271, 279), (26, 38, 37, 25), (19, 31, 30, 18), (27, 39, 38, 26), (20, 32, 31, 19), (29, 42, 268, 269), (37, 50, 49, 36), (30, 43, 42, 29), (38, 51, 50, 37), (31, 44, 43, 30), (39, 52, 51, 38), (32, 45, 44, 31), (40, 53, 52, 39), (33, 46, 45, 32), (41, 54, 53, 40), (34, 47, 46, 33), (35, 48, 47, 34), (36, 49, 48, 35), (46, 59, 58, 45), (54, 67, 66, 53), (47, 60, 59, 46), (48, 61, 60, 47), (49, 62, 61, 48), (42, 55, 267, 268), (50, 63, 62, 49), (43, 56, 55, 42), (51, 64, 63, 50), (44, 57, 56, 43), (52, 65, 64, 51), (45, 58, 57, 44), (53, 66, 65, 52), (63, 76, 75, 62), (56, 69, 68, 55), (64, 77, 76, 63), (57, 70, 69, 56), (65, 78, 77, 64), (58, 71, 70, 57), (66, 79, 78, 65), (59, 72, 71, 58), (67, 80, 79, 66), (60, 73, 72, 59), (61, 74, 73, 60), (62, 75, 74, 61), (55, 68, 266, 267), (80, 93, 92, 79), (73, 86, 85, 72), (74, 87, 86, 73), (75, 88, 87, 74), (68, 81, 265, 266), (76, 89, 88, 75), (69, 82, 81, 68), (77, 90, 89, 76), (70, 83, 82, 69), (78, 91, 90, 77), (71, 84, 83, 70), (79, 92, 91, 78), (72, 85, 84, 71), (90, 103, 102, 89), (83, 96, 95, 82), (91, 104, 103, 90), (84, 97, 96, 83), (92, 105, 104, 91), (85, 98, 97, 84), (93, 106, 105, 92), (86, 99, 98, 85), (87, 100, 99, 86), (88, 101, 100, 87), (81, 94, 264, 265), (89, 102, 101, 88), (82, 95, 94, 81), (100, 113, 112, 99), (101, 114, 113, 100), (94, 107, 261, 264), (102, 115, 114, 101), (95, 108, 107, 94), (103, 116, 115, 102), (96, 109, 108, 95), (104, 117, 116, 103), (97, 110, 109, 96), (105, 118, 117, 104), (98, 111, 110, 97), (106, 119, 118, 105), (99, 112, 111, 98), (109, 121, 120, 108), (117, 129, 128, 116), (110, 122, 121, 109), (118, 130, 129, 117), (111, 123, 122, 110), (119, 320, 319, 130, 118), (112, 124, 123, 111), (113, 125, 124, 112), (114, 126, 125, 113), (107, 263, 262, 261), (115, 127, 126, 114), (108, 120, 277, 263, 107), (116, 128, 127, 115), (125, 136, 135, 124), (126, 137, 136, 125), (127, 138, 137, 126), (120, 131, 276, 277), (128, 139, 138, 127), (121, 132, 131, 120), (129, 140, 139, 128), (122, 133, 132, 121), (130, 141, 140, 129), (123, 134, 133, 122), (124, 135, 134, 123), (140, 310, 309, 148, 139), (133, 142, 287, 272, 132), (141, 317, 316, 310, 140), (134, 143, 142, 133), (135, 144, 143, 134), (136, 145, 144, 135), (137, 146, 145, 136), (138, 147, 146, 137), (131, 274, 275, 276), (139, 148, 147, 138), (132, 272, 273, 274, 131), (146, 301, 295, 145), (147, 300, 302, 301, 146), (148, 306, 300, 147), (142, 284, 285, 288, 287), (143, 286, 284, 142), (144, 294, 296, 286, 143), (145, 295, 294, 144), (153, 152, 162, 163), (154, 153, 163, 164), (155, 154, 164, 165), (156, 155, 165, 166), (149, 376, 373, 158, 159), (157, 156, 166, 167), (150, 149, 159, 160), (151, 150, 160, 161), (152, 151, 161, 162), (159, 158, 170, 171), (167, 166, 178, 179), (160, 159, 171, 172), (168, 167, 179, 180), (161, 160, 172, 173), (162, 161, 173, 174), (163, 162, 174, 175), (164, 163, 175, 176), (165, 164, 176, 177), (158, 372, 374, 169, 170), (166, 165, 177, 178), (175, 174, 296, 294, 295), (176, 175, 295, 301, 302), (169, 375, 369, 182), (177, 176, 302, 300, 306, 307), (170, 169, 182, 183), (178, 177, 307, 308, 186), (171, 170, 183, 184), (179, 178, 186, 187), (172, 171, 184, 185), (180, 179, 187, 188), (173, 172, 185, 288, 285), (181, 180, 188, 189), (174, 173, 285, 284, 286, 296), (187, 186, 316, 317, 327, 193), (185, 184, 192, 275, 274, 273), (188, 187, 193, 194), (189, 188, 194, 195), (182, 369, 370, 190), (183, 182, 190, 191), (186, 308, 309, 310, 316), (184, 183, 191, 192), (190, 370, 371, 196), (191, 190, 196, 197), (192, 191, 197, 198), (193, 327, 318, 319, 320, 328, 199), (194, 193, 199, 200), (195, 194, 200, 201), (200, 199, 205, 206), (201, 200, 206, 207), (196, 371, 367, 202), (197, 196, 202, 203), (198, 197, 203, 204), (199, 328, 329, 330, 331, 332, 205), (202, 367, 368, 208), (203, 202, 208, 209), (204, 203, 209, 210), (205, 332, 333, 334, 336, 335, 211), (206, 205, 211, 212), (207, 206, 212, 213), (213, 212, 218, 219), (208, 368, 364, 214), (209, 208, 214, 215), (210, 209, 215, 216), (211, 335, 321, 323, 322, 324, 217), (212, 211, 217, 218), (215, 214, 220, 221), (216, 215, 221, 222), (217, 324, 325, 326, 224, 225), (218, 217, 225, 226), (219, 218, 226, 227), (214, 364, 363, 220), (227, 226, 239, 240), (220, 363, 365, 228), (221, 220, 228, 229), (224, 312, 315, 236, 237), (222, 221, 229, 230), (225, 224, 237, 238), (223, 222, 230, 231), (226, 225, 238, 239), (229, 228, 366, 378, 241), (237, 236, 248, 249), (230, 229, 241, 242), (238, 237, 249, 250), (231, 230, 242, 243), (239, 238, 250, 251), (232, 231, 243, 244), (240, 239, 251, 358, 357), (233, 232, 244, 245), (234, 233, 245, 246), (235, 234, 246, 247), (228, 365, 366), (236, 235, 247, 248), (245, 244, 254, 255), (246, 245, 255, 256), (247, 246, 256, 257), (248, 247, 257, 258), (241, 378, 379), (249, 248, 258, 259), (242, 241, 379, 380, 252), (250, 249, 259, 260), (243, 242, 252, 253), (251, 250, 260, 362, 359), (244, 243, 253, 254), (259, 258, 342, 360), (252, 380, 381), (260, 259, 360, 361), (253, 252, 381, 337), (254, 253, 337, 339), (255, 254, 339, 338), (256, 255, 338, 340), (257, 256, 340, 341), (258, 257, 341, 342), (315, 314, 305, 304, 235, 236), (280, 278, 279, 271, 270, 210, 216), (304, 303, 299, 234, 235), (262, 263, 277, 276, 275, 192, 198), (333, 67, 54, 334), (283, 8, 7, 281, 282), (290, 289, 283, 282, 223), (320, 119, 329, 328), (266, 265, 264, 261, 262, 198, 204), (325, 17, 16, 313, 326), (313, 16, 15, 6, 311), (334, 54, 41, 336), (305, 5, 4, 303, 304), (270, 269, 268, 267, 266, 204, 210), (321, 41, 40, 28, 323), (326, 313, 311, 312, 224), (314, 6, 5, 305), (306, 148, 309, 308, 307), (297, 293, 292, 291, 232, 233), (281, 7, 278, 280), (336, 41, 321, 335), (299, 3, 2, 298), (293, 1, 0, 292), (299, 298, 297, 233, 234), (292, 0, 289, 290, 291), (303, 4, 3, 299), (330, 106, 93, 331), (318, 141, 130, 319), (332, 80, 67, 333), (331, 93, 80, 332), (271, 29, 269, 270), (311, 6, 314, 315, 312), (273, 272, 287, 288, 185), (317, 141, 318, 327), (323, 28, 17, 322), (282, 281, 280, 216, 222, 223), (291, 290, 223, 231, 232), (329, 119, 106, 330), (298, 2, 1, 293, 297), (322, 17, 325, 324), (387, 386, 154, 155), (351, 349, 189, 195), (357, 356, 240), (349, 348, 181, 189), (386, 383, 153, 154), (344, 345, 157, 167, 168), (352, 350, 201, 207), (385, 384, 151, 152), (343, 388, 156, 157), (374, 375, 169), (345, 343, 157), (355, 353, 219, 227), (388, 387, 155, 156), (350, 351, 195, 201), (377, 376, 149), (382, 377, 149, 150), (383, 385, 152, 153), (353, 354, 213, 219), (373, 372, 158), (383, 386, 387, 388, 343, 345, 344, 347, 346, 348, 349, 351, 350, 352, 354, 353, 355, 356, 357, 358, 359, 362, 361, 360, 342, 341, 340, 338, 339, 337, 381, 380, 379, 378, 366, 365, 363, 364, 368, 367, 371, 370, 369, 375, 374, 372, 373, 376, 377, 382, 384, 385), (384, 382, 150, 151), (361, 362, 260), (346, 347, 168, 180, 181), (348, 346, 181), (354, 352, 207, 213), (359, 358, 251), (347, 344, 168), (356, 355, 227, 240)])
me_sphere_002.polygons.foreach_set('use_smooth', [True] * 329)
me_sphere_002.use_remesh_preserve_volume = False
me_sphere_002.use_remesh_preserve_attributes = False
me_sphere_002.use_mirror_vertex_groups = False
me_sphere_002.update()

# ---- objects
ob_circle = bpy.data.objects.new('Circle', me_circle)
ob_sphere = bpy.data.objects.new('Sphere', me_sphere)
ob_sphere_001 = bpy.data.objects.new('Sphere.001', me_sphere_002)

# ---- transforms, parenting, visibility, modifiers, constraints
ob_circle.location = (0.2245, 0.1041, 0.1281)
ob_circle.rotation_euler = (1.478, -0.4286, 0.4719)
ob_circle.lineart.crease_threshold = 0.0
ob_sphere.location = (-0.03123, -1.192e-06, -2.049e-08)
ob_sphere.rotation_euler = (1.478, -0.4286, 0.4719)
ob_sphere.scale = (1.459, 1.459, 1.459)
ob_sphere.lineart.crease_threshold = 0.0
ob_sphere_001.location = (0.852, 0.4507, 0.453)
ob_sphere_001.rotation_euler = (1.478, -0.4286, 0.4719)
ob_sphere_001.scale = (0.8579, 0.8579, 0.8579)
ob_sphere_001.lineart.crease_threshold = 0.0

# ---- collection membership
col_collection_1.objects.link(ob_circle)
col_collection_1.objects.link(ob_sphere)
col_collection_1.objects.link(ob_sphere_001)

# ---- scene / render settings (as saved in the file)
scene.frame_start = 1; scene.frame_end = 250; scene.frame_set(1)
scene.render.engine = 'BLENDER_EEVEE_NEXT'
scene.render.resolution_percentage = 50
scene.render.dither_intensity = 0.0
scene.cycles.use_denoising = False
scene.cycles.samples = 128
scene.cycles.sampling_pattern = 'TABULATED_SOBOL'
scene.cycles.light_sampling_threshold = 0.0
scene.cycles.use_adaptive_sampling = False
scene.cycles.use_light_tree = False
scene.cycles.blur_glossy = 0.0
scene.cycles.sample_clamp_indirect = 0.0
scene.view_settings.view_transform = 'Standard'
bpy.context.view_layer.update()

# ---- added for rendering (the .blend has no active camera and no usable light): camera, sun
cam_auto = bpy.data.cameras.new('AutoCamera')
cam_auto.lens = 50.0
cam_auto.sensor_width = 36.0
cam_auto.clip_end = 1000.0
ob_auto_camera = bpy.data.objects.new('AutoCamera', cam_auto)
scene.collection.objects.link(ob_auto_camera)
ob_auto_camera.location = (6.72414, -8.19252, 5.35901)
ob_auto_camera.rotation_euler = (1.09748, -7.21219e-08, 0.694738)
scene.camera = ob_auto_camera
light_auto_sun = bpy.data.lights.new('AutoSun', 'SUN')
light_auto_sun.energy = 3.0
light_auto_sun.angle = 0.0523599
ob_auto_sun = bpy.data.objects.new('AutoSun', light_auto_sun)
scene.collection.objects.link(ob_auto_sun)
ob_auto_sun.rotation_euler = (0.872665, 0.174533, 0.523599)
bpy.context.view_layer.update()
